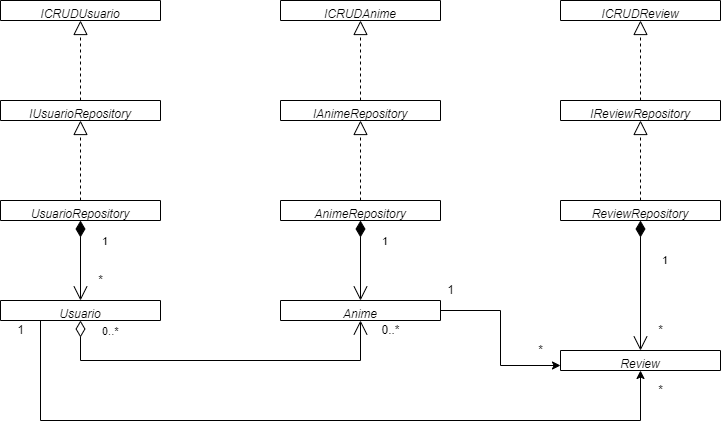

The diagram above was exported from draw.io. Its source (the exported page's mxGraphModel, read from the mxfile embedded in the PNG):
<mxGraphModel dx="1108" dy="563" grid="1" gridSize="10" guides="1" tooltips="1" connect="1" arrows="1" fold="1" page="1" pageScale="1" pageWidth="827" pageHeight="1169" math="0" shadow="0">
  <root>
    <mxCell id="WIyWlLk6GJQsqaUBKTNV-0" />
    <mxCell id="WIyWlLk6GJQsqaUBKTNV-1" parent="WIyWlLk6GJQsqaUBKTNV-0" />
    <mxCell id="zkfFHV4jXpPFQw0GAbJ--0" value="Review" style="swimlane;fontStyle=2;align=center;verticalAlign=top;childLayout=stackLayout;horizontal=1;startSize=26;horizontalStack=0;resizeParent=1;resizeLast=0;collapsible=1;marginBottom=0;rounded=0;shadow=0;strokeWidth=1;" parent="WIyWlLk6GJQsqaUBKTNV-1" vertex="1">
      <mxGeometry x="600" y="470" width="160" height="20" as="geometry">
        <mxRectangle x="230" y="140" width="160" height="26" as="alternateBounds" />
      </mxGeometry>
    </mxCell>
    <mxCell id="J162evmdXnBFN9MCSDwC-24" style="edgeStyle=orthogonalEdgeStyle;rounded=0;orthogonalLoop=1;jettySize=auto;html=1;exitX=0.25;exitY=1;exitDx=0;exitDy=0;entryX=0.5;entryY=1;entryDx=0;entryDy=0;" edge="1" parent="WIyWlLk6GJQsqaUBKTNV-1" source="J162evmdXnBFN9MCSDwC-0" target="zkfFHV4jXpPFQw0GAbJ--0">
      <mxGeometry relative="1" as="geometry">
        <Array as="points">
          <mxPoint x="80" y="540" />
          <mxPoint x="680" y="540" />
        </Array>
      </mxGeometry>
    </mxCell>
    <mxCell id="J162evmdXnBFN9MCSDwC-0" value="Usuario&#10;" style="swimlane;fontStyle=2;align=center;verticalAlign=top;childLayout=stackLayout;horizontal=1;startSize=26;horizontalStack=0;resizeParent=1;resizeLast=0;collapsible=1;marginBottom=0;rounded=0;shadow=0;strokeWidth=1;" vertex="1" parent="WIyWlLk6GJQsqaUBKTNV-1">
      <mxGeometry x="40" y="420" width="160" height="20" as="geometry">
        <mxRectangle x="230" y="140" width="160" height="26" as="alternateBounds" />
      </mxGeometry>
    </mxCell>
    <mxCell id="J162evmdXnBFN9MCSDwC-25" style="edgeStyle=orthogonalEdgeStyle;rounded=0;orthogonalLoop=1;jettySize=auto;html=1;exitX=1;exitY=0.5;exitDx=0;exitDy=0;entryX=0;entryY=0.75;entryDx=0;entryDy=0;" edge="1" parent="WIyWlLk6GJQsqaUBKTNV-1" source="J162evmdXnBFN9MCSDwC-1" target="zkfFHV4jXpPFQw0GAbJ--0">
      <mxGeometry relative="1" as="geometry" />
    </mxCell>
    <mxCell id="J162evmdXnBFN9MCSDwC-1" value="Anime" style="swimlane;fontStyle=2;align=center;verticalAlign=top;childLayout=stackLayout;horizontal=1;startSize=26;horizontalStack=0;resizeParent=1;resizeLast=0;collapsible=1;marginBottom=0;rounded=0;shadow=0;strokeWidth=1;" vertex="1" parent="WIyWlLk6GJQsqaUBKTNV-1">
      <mxGeometry x="320" y="420" width="160" height="20" as="geometry">
        <mxRectangle x="230" y="140" width="160" height="26" as="alternateBounds" />
      </mxGeometry>
    </mxCell>
    <mxCell id="J162evmdXnBFN9MCSDwC-2" value="ReviewRepository" style="swimlane;fontStyle=2;align=center;verticalAlign=top;childLayout=stackLayout;horizontal=1;startSize=26;horizontalStack=0;resizeParent=1;resizeLast=0;collapsible=1;marginBottom=0;rounded=0;shadow=0;strokeWidth=1;" vertex="1" parent="WIyWlLk6GJQsqaUBKTNV-1">
      <mxGeometry x="600" y="320" width="160" height="20" as="geometry">
        <mxRectangle x="230" y="140" width="160" height="26" as="alternateBounds" />
      </mxGeometry>
    </mxCell>
    <mxCell id="J162evmdXnBFN9MCSDwC-3" value="AnimeRepository&#10;" style="swimlane;fontStyle=2;align=center;verticalAlign=top;childLayout=stackLayout;horizontal=1;startSize=26;horizontalStack=0;resizeParent=1;resizeLast=0;collapsible=1;marginBottom=0;rounded=0;shadow=0;strokeWidth=1;" vertex="1" parent="WIyWlLk6GJQsqaUBKTNV-1">
      <mxGeometry x="320" y="320" width="160" height="20" as="geometry">
        <mxRectangle x="230" y="140" width="160" height="26" as="alternateBounds" />
      </mxGeometry>
    </mxCell>
    <mxCell id="J162evmdXnBFN9MCSDwC-4" value="UsuarioRepository" style="swimlane;fontStyle=2;align=center;verticalAlign=top;childLayout=stackLayout;horizontal=1;startSize=26;horizontalStack=0;resizeParent=1;resizeLast=0;collapsible=1;marginBottom=0;rounded=0;shadow=0;strokeWidth=1;" vertex="1" parent="WIyWlLk6GJQsqaUBKTNV-1">
      <mxGeometry x="40" y="320" width="160" height="20" as="geometry">
        <mxRectangle x="230" y="140" width="160" height="26" as="alternateBounds" />
      </mxGeometry>
    </mxCell>
    <mxCell id="J162evmdXnBFN9MCSDwC-5" value="IAnimeRepository&#10;" style="swimlane;fontStyle=2;align=center;verticalAlign=top;childLayout=stackLayout;horizontal=1;startSize=26;horizontalStack=0;resizeParent=1;resizeLast=0;collapsible=1;marginBottom=0;rounded=0;shadow=0;strokeWidth=1;" vertex="1" parent="WIyWlLk6GJQsqaUBKTNV-1">
      <mxGeometry x="320" y="220" width="160" height="20" as="geometry">
        <mxRectangle x="230" y="140" width="160" height="26" as="alternateBounds" />
      </mxGeometry>
    </mxCell>
    <mxCell id="J162evmdXnBFN9MCSDwC-6" value="IReviewRepository" style="swimlane;fontStyle=2;align=center;verticalAlign=top;childLayout=stackLayout;horizontal=1;startSize=26;horizontalStack=0;resizeParent=1;resizeLast=0;collapsible=1;marginBottom=0;rounded=0;shadow=0;strokeWidth=1;" vertex="1" parent="WIyWlLk6GJQsqaUBKTNV-1">
      <mxGeometry x="600" y="220" width="160" height="20" as="geometry">
        <mxRectangle x="230" y="140" width="160" height="26" as="alternateBounds" />
      </mxGeometry>
    </mxCell>
    <mxCell id="J162evmdXnBFN9MCSDwC-7" value="IUsuarioRepository" style="swimlane;fontStyle=2;align=center;verticalAlign=top;childLayout=stackLayout;horizontal=1;startSize=26;horizontalStack=0;resizeParent=1;resizeLast=0;collapsible=1;marginBottom=0;rounded=0;shadow=0;strokeWidth=1;" vertex="1" parent="WIyWlLk6GJQsqaUBKTNV-1">
      <mxGeometry x="40" y="220" width="160" height="20" as="geometry">
        <mxRectangle x="230" y="140" width="160" height="26" as="alternateBounds" />
      </mxGeometry>
    </mxCell>
    <mxCell id="J162evmdXnBFN9MCSDwC-8" value="ICRUDAnime" style="swimlane;fontStyle=2;align=center;verticalAlign=top;childLayout=stackLayout;horizontal=1;startSize=26;horizontalStack=0;resizeParent=1;resizeLast=0;collapsible=1;marginBottom=0;rounded=0;shadow=0;strokeWidth=1;" vertex="1" parent="WIyWlLk6GJQsqaUBKTNV-1">
      <mxGeometry x="320" y="120" width="160" height="20" as="geometry">
        <mxRectangle x="230" y="140" width="160" height="26" as="alternateBounds" />
      </mxGeometry>
    </mxCell>
    <mxCell id="J162evmdXnBFN9MCSDwC-9" value="ICRUDReview" style="swimlane;fontStyle=2;align=center;verticalAlign=top;childLayout=stackLayout;horizontal=1;startSize=26;horizontalStack=0;resizeParent=1;resizeLast=0;collapsible=1;marginBottom=0;rounded=0;shadow=0;strokeWidth=1;" vertex="1" parent="WIyWlLk6GJQsqaUBKTNV-1">
      <mxGeometry x="600" y="120" width="160" height="20" as="geometry">
        <mxRectangle x="230" y="140" width="160" height="26" as="alternateBounds" />
      </mxGeometry>
    </mxCell>
    <mxCell id="J162evmdXnBFN9MCSDwC-10" value="ICRUDUsuario" style="swimlane;fontStyle=2;align=center;verticalAlign=top;childLayout=stackLayout;horizontal=1;startSize=26;horizontalStack=0;resizeParent=1;resizeLast=0;collapsible=1;marginBottom=0;rounded=0;shadow=0;strokeWidth=1;" vertex="1" parent="WIyWlLk6GJQsqaUBKTNV-1">
      <mxGeometry x="40" y="120" width="160" height="20" as="geometry">
        <mxRectangle x="230" y="140" width="160" height="26" as="alternateBounds" />
      </mxGeometry>
    </mxCell>
    <mxCell id="J162evmdXnBFN9MCSDwC-11" value="" style="endArrow=block;dashed=1;endFill=0;endSize=12;html=1;rounded=0;entryX=0.5;entryY=1;entryDx=0;entryDy=0;exitX=0.5;exitY=0;exitDx=0;exitDy=0;" edge="1" parent="WIyWlLk6GJQsqaUBKTNV-1" source="J162evmdXnBFN9MCSDwC-6" target="J162evmdXnBFN9MCSDwC-9">
      <mxGeometry width="160" relative="1" as="geometry">
        <mxPoint x="610" y="330" as="sourcePoint" />
        <mxPoint x="770" y="330" as="targetPoint" />
      </mxGeometry>
    </mxCell>
    <mxCell id="J162evmdXnBFN9MCSDwC-12" value="" style="endArrow=block;dashed=1;endFill=0;endSize=12;html=1;rounded=0;entryX=0.5;entryY=1;entryDx=0;entryDy=0;exitX=0.5;exitY=0;exitDx=0;exitDy=0;" edge="1" parent="WIyWlLk6GJQsqaUBKTNV-1" source="J162evmdXnBFN9MCSDwC-5" target="J162evmdXnBFN9MCSDwC-8">
      <mxGeometry width="160" relative="1" as="geometry">
        <mxPoint x="130" y="230" as="sourcePoint" />
        <mxPoint x="130" y="150" as="targetPoint" />
      </mxGeometry>
    </mxCell>
    <mxCell id="J162evmdXnBFN9MCSDwC-13" value="" style="endArrow=block;dashed=1;endFill=0;endSize=12;html=1;rounded=0;entryX=0.5;entryY=1;entryDx=0;entryDy=0;exitX=0.5;exitY=0;exitDx=0;exitDy=0;" edge="1" parent="WIyWlLk6GJQsqaUBKTNV-1" source="J162evmdXnBFN9MCSDwC-7" target="J162evmdXnBFN9MCSDwC-10">
      <mxGeometry width="160" relative="1" as="geometry">
        <mxPoint x="420" y="240" as="sourcePoint" />
        <mxPoint x="420" y="160" as="targetPoint" />
      </mxGeometry>
    </mxCell>
    <mxCell id="J162evmdXnBFN9MCSDwC-14" value="" style="endArrow=block;dashed=1;endFill=0;endSize=12;html=1;rounded=0;entryX=0.5;entryY=1;entryDx=0;entryDy=0;" edge="1" parent="WIyWlLk6GJQsqaUBKTNV-1" source="J162evmdXnBFN9MCSDwC-3" target="J162evmdXnBFN9MCSDwC-5">
      <mxGeometry width="160" relative="1" as="geometry">
        <mxPoint x="150" y="250" as="sourcePoint" />
        <mxPoint x="150" y="170" as="targetPoint" />
      </mxGeometry>
    </mxCell>
    <mxCell id="J162evmdXnBFN9MCSDwC-15" value="" style="endArrow=block;dashed=1;endFill=0;endSize=12;html=1;rounded=0;exitX=0.5;exitY=0;exitDx=0;exitDy=0;entryX=0.5;entryY=1;entryDx=0;entryDy=0;" edge="1" parent="WIyWlLk6GJQsqaUBKTNV-1" source="J162evmdXnBFN9MCSDwC-4" target="J162evmdXnBFN9MCSDwC-7">
      <mxGeometry width="160" relative="1" as="geometry">
        <mxPoint x="440" y="260" as="sourcePoint" />
        <mxPoint x="130" y="250" as="targetPoint" />
      </mxGeometry>
    </mxCell>
    <mxCell id="J162evmdXnBFN9MCSDwC-16" value="" style="endArrow=block;dashed=1;endFill=0;endSize=12;html=1;rounded=0;entryX=0.5;entryY=1;entryDx=0;entryDy=0;exitX=0.5;exitY=0;exitDx=0;exitDy=0;" edge="1" parent="WIyWlLk6GJQsqaUBKTNV-1" source="J162evmdXnBFN9MCSDwC-2" target="J162evmdXnBFN9MCSDwC-6">
      <mxGeometry width="160" relative="1" as="geometry">
        <mxPoint x="730" y="270" as="sourcePoint" />
        <mxPoint x="730" y="190" as="targetPoint" />
      </mxGeometry>
    </mxCell>
    <mxCell id="J162evmdXnBFN9MCSDwC-17" value="1" style="endArrow=open;html=1;endSize=12;startArrow=diamondThin;startSize=14;startFill=1;edgeStyle=orthogonalEdgeStyle;align=left;verticalAlign=bottom;rounded=0;exitX=0.5;exitY=1;exitDx=0;exitDy=0;entryX=0.5;entryY=0;entryDx=0;entryDy=0;" edge="1" parent="WIyWlLk6GJQsqaUBKTNV-1" source="J162evmdXnBFN9MCSDwC-4" target="J162evmdXnBFN9MCSDwC-0">
      <mxGeometry x="-0.25" y="20" relative="1" as="geometry">
        <mxPoint x="330" y="330" as="sourcePoint" />
        <mxPoint x="490" y="330" as="targetPoint" />
        <mxPoint as="offset" />
      </mxGeometry>
    </mxCell>
    <mxCell id="J162evmdXnBFN9MCSDwC-18" value="*" style="text;html=1;align=center;verticalAlign=middle;resizable=0;points=[];autosize=1;strokeColor=none;fillColor=none;" vertex="1" parent="WIyWlLk6GJQsqaUBKTNV-1">
      <mxGeometry x="130" y="390" width="20" height="20" as="geometry" />
    </mxCell>
    <mxCell id="J162evmdXnBFN9MCSDwC-19" value="1" style="endArrow=open;html=1;endSize=12;startArrow=diamondThin;startSize=14;startFill=1;edgeStyle=orthogonalEdgeStyle;align=left;verticalAlign=bottom;rounded=0;exitX=0.5;exitY=1;exitDx=0;exitDy=0;entryX=0.5;entryY=0;entryDx=0;entryDy=0;" edge="1" parent="WIyWlLk6GJQsqaUBKTNV-1" source="J162evmdXnBFN9MCSDwC-2" target="zkfFHV4jXpPFQw0GAbJ--0">
      <mxGeometry x="-0.25" y="20" relative="1" as="geometry">
        <mxPoint x="410" y="350" as="sourcePoint" />
        <mxPoint x="410" y="430" as="targetPoint" />
        <mxPoint as="offset" />
      </mxGeometry>
    </mxCell>
    <mxCell id="J162evmdXnBFN9MCSDwC-20" value="*" style="text;html=1;align=center;verticalAlign=middle;resizable=0;points=[];autosize=1;strokeColor=none;fillColor=none;" vertex="1" parent="WIyWlLk6GJQsqaUBKTNV-1">
      <mxGeometry x="690" y="440" width="20" height="20" as="geometry" />
    </mxCell>
    <mxCell id="J162evmdXnBFN9MCSDwC-21" value="1" style="endArrow=open;html=1;endSize=12;startArrow=diamondThin;startSize=14;startFill=1;edgeStyle=orthogonalEdgeStyle;align=left;verticalAlign=bottom;rounded=0;exitX=0.5;exitY=1;exitDx=0;exitDy=0;entryX=0.5;entryY=0;entryDx=0;entryDy=0;" edge="1" parent="WIyWlLk6GJQsqaUBKTNV-1" source="J162evmdXnBFN9MCSDwC-3" target="J162evmdXnBFN9MCSDwC-1">
      <mxGeometry x="-0.25" y="20" relative="1" as="geometry">
        <mxPoint x="-140" y="360" as="sourcePoint" />
        <mxPoint x="-140" y="440" as="targetPoint" />
        <mxPoint as="offset" />
      </mxGeometry>
    </mxCell>
    <mxCell id="J162evmdXnBFN9MCSDwC-22" value="0..*" style="endArrow=open;html=1;endSize=12;startArrow=diamondThin;startSize=14;startFill=0;edgeStyle=orthogonalEdgeStyle;align=left;verticalAlign=bottom;rounded=0;exitX=0.5;exitY=1;exitDx=0;exitDy=0;entryX=0.5;entryY=1;entryDx=0;entryDy=0;" edge="1" parent="WIyWlLk6GJQsqaUBKTNV-1" source="J162evmdXnBFN9MCSDwC-0" target="J162evmdXnBFN9MCSDwC-1">
      <mxGeometry x="-0.6667" y="20" relative="1" as="geometry">
        <mxPoint x="330" y="500" as="sourcePoint" />
        <mxPoint x="490" y="500" as="targetPoint" />
        <Array as="points">
          <mxPoint x="120" y="480" />
          <mxPoint x="400" y="480" />
        </Array>
        <mxPoint as="offset" />
      </mxGeometry>
    </mxCell>
    <mxCell id="J162evmdXnBFN9MCSDwC-23" value="0..*" style="text;html=1;align=center;verticalAlign=middle;resizable=0;points=[];autosize=1;strokeColor=none;fillColor=none;" vertex="1" parent="WIyWlLk6GJQsqaUBKTNV-1">
      <mxGeometry x="415" y="440" width="30" height="20" as="geometry" />
    </mxCell>
    <mxCell id="J162evmdXnBFN9MCSDwC-26" value="1" style="text;html=1;align=center;verticalAlign=middle;resizable=0;points=[];autosize=1;strokeColor=none;fillColor=none;" vertex="1" parent="WIyWlLk6GJQsqaUBKTNV-1">
      <mxGeometry x="50" y="440" width="20" height="20" as="geometry" />
    </mxCell>
    <mxCell id="J162evmdXnBFN9MCSDwC-27" value="*" style="text;html=1;align=center;verticalAlign=middle;resizable=0;points=[];autosize=1;strokeColor=none;fillColor=none;" vertex="1" parent="WIyWlLk6GJQsqaUBKTNV-1">
      <mxGeometry x="690" y="500" width="20" height="20" as="geometry" />
    </mxCell>
    <mxCell id="J162evmdXnBFN9MCSDwC-28" value="*" style="text;html=1;align=center;verticalAlign=middle;resizable=0;points=[];autosize=1;strokeColor=none;fillColor=none;" vertex="1" parent="WIyWlLk6GJQsqaUBKTNV-1">
      <mxGeometry x="570" y="460" width="20" height="20" as="geometry" />
    </mxCell>
    <mxCell id="J162evmdXnBFN9MCSDwC-29" value="1" style="text;html=1;align=center;verticalAlign=middle;resizable=0;points=[];autosize=1;strokeColor=none;fillColor=none;" vertex="1" parent="WIyWlLk6GJQsqaUBKTNV-1">
      <mxGeometry x="480" y="400" width="20" height="20" as="geometry" />
    </mxCell>
  </root>
</mxGraphModel>